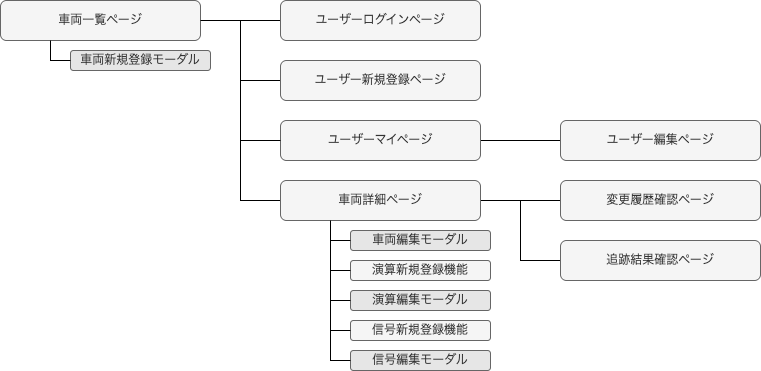

The diagram above was exported from draw.io. Its source (the exported page's mxGraphModel, read from the mxfile embedded in the PNG):
<mxGraphModel dx="870" dy="827" grid="1" gridSize="10" guides="1" tooltips="1" connect="1" arrows="1" fold="1" page="1" pageScale="1" pageWidth="850" pageHeight="1100" math="0" shadow="0">
  <root>
    <mxCell id="0" />
    <mxCell id="1" parent="0" />
    <mxCell id="15" style="edgeStyle=none;html=1;rounded=0;curved=0;endArrow=none;endFill=0;" edge="1" parent="1" source="2" target="3">
      <mxGeometry relative="1" as="geometry" />
    </mxCell>
    <mxCell id="16" style="edgeStyle=none;html=1;entryX=0;entryY=0.5;entryDx=0;entryDy=0;exitX=1;exitY=0.5;exitDx=0;exitDy=0;rounded=0;curved=0;endArrow=none;endFill=0;" edge="1" parent="1" source="2" target="4">
      <mxGeometry relative="1" as="geometry">
        <Array as="points">
          <mxPoint x="280" y="60" />
          <mxPoint x="280" y="120" />
        </Array>
      </mxGeometry>
    </mxCell>
    <mxCell id="18" style="edgeStyle=none;html=1;entryX=0;entryY=0.5;entryDx=0;entryDy=0;exitX=1;exitY=0.5;exitDx=0;exitDy=0;rounded=0;curved=0;endArrow=none;endFill=0;" edge="1" parent="1" source="2" target="7">
      <mxGeometry relative="1" as="geometry">
        <Array as="points">
          <mxPoint x="280" y="60" />
          <mxPoint x="280" y="240" />
        </Array>
      </mxGeometry>
    </mxCell>
    <mxCell id="2" value="車両一覧ページ" style="whiteSpace=wrap;html=1;fillColor=#f5f5f5;strokeColor=#666666;rounded=1;fontColor=#333333;" vertex="1" parent="1">
      <mxGeometry x="40" y="40" width="200" height="40" as="geometry" />
    </mxCell>
    <mxCell id="3" value="ユーザーログインページ" style="whiteSpace=wrap;html=1;fillColor=#f5f5f5;strokeColor=#666666;rounded=1;fontColor=#333333;" vertex="1" parent="1">
      <mxGeometry x="320" y="40" width="200" height="40" as="geometry" />
    </mxCell>
    <mxCell id="4" value="ユーザー新規登録ページ" style="whiteSpace=wrap;html=1;fillColor=#f5f5f5;strokeColor=#666666;rounded=1;fontColor=#333333;" vertex="1" parent="1">
      <mxGeometry x="320" y="100" width="200" height="40" as="geometry" />
    </mxCell>
    <mxCell id="28" style="edgeStyle=none;html=1;exitX=1;exitY=0.5;exitDx=0;exitDy=0;endArrow=none;endFill=0;rounded=0;curved=0;" edge="1" parent="1" source="5" target="27">
      <mxGeometry relative="1" as="geometry" />
    </mxCell>
    <mxCell id="5" value="ユーザーマイページ" style="whiteSpace=wrap;html=1;fillColor=#f5f5f5;strokeColor=#666666;rounded=1;fontColor=#333333;" vertex="1" parent="1">
      <mxGeometry x="320" y="160" width="200" height="40" as="geometry" />
    </mxCell>
    <mxCell id="6" value="車両新規登録モーダル" style="whiteSpace=wrap;html=1;fillColor=#E6E6E6;strokeColor=#666666;rounded=1;fontColor=#333333;gradientColor=none;" vertex="1" parent="1">
      <mxGeometry x="110" y="90" width="140" height="20" as="geometry" />
    </mxCell>
    <mxCell id="19" style="edgeStyle=none;html=1;exitX=1;exitY=0.5;exitDx=0;exitDy=0;entryX=0;entryY=0.5;entryDx=0;entryDy=0;rounded=0;curved=0;endArrow=none;endFill=0;" edge="1" parent="1" source="7" target="13">
      <mxGeometry relative="1" as="geometry" />
    </mxCell>
    <mxCell id="20" style="edgeStyle=none;html=1;entryX=0;entryY=0.5;entryDx=0;entryDy=0;exitX=1;exitY=0.5;exitDx=0;exitDy=0;endArrow=none;endFill=0;rounded=0;curved=0;" edge="1" parent="1" source="7" target="14">
      <mxGeometry relative="1" as="geometry">
        <Array as="points">
          <mxPoint x="560" y="240" />
          <mxPoint x="560" y="300" />
        </Array>
      </mxGeometry>
    </mxCell>
    <mxCell id="7" value="車両詳細ページ" style="whiteSpace=wrap;html=1;fillColor=#f5f5f5;strokeColor=#666666;rounded=1;fontColor=#333333;" vertex="1" parent="1">
      <mxGeometry x="320" y="220" width="200" height="40" as="geometry" />
    </mxCell>
    <mxCell id="8" value="車両編集モーダル" style="whiteSpace=wrap;html=1;fillColor=#E6E6E6;strokeColor=#666666;rounded=1;fontColor=#333333;gradientColor=none;" vertex="1" parent="1">
      <mxGeometry x="390" y="270" width="140" height="20" as="geometry" />
    </mxCell>
    <mxCell id="9" value="演算編集モーダル" style="whiteSpace=wrap;html=1;fillColor=#E6E6E6;strokeColor=#666666;rounded=1;fontColor=#333333;gradientColor=none;" vertex="1" parent="1">
      <mxGeometry x="390" y="330" width="140" height="20" as="geometry" />
    </mxCell>
    <mxCell id="10" value="信号新規登録機能" style="whiteSpace=wrap;html=1;fillColor=#f5f5f5;strokeColor=#666666;rounded=1;fontColor=#333333;" vertex="1" parent="1">
      <mxGeometry x="390" y="360" width="140" height="20" as="geometry" />
    </mxCell>
    <mxCell id="11" value="演算新規登録機能" style="whiteSpace=wrap;html=1;fillColor=#f5f5f5;strokeColor=#666666;rounded=1;fontColor=#333333;" vertex="1" parent="1">
      <mxGeometry x="390" y="300" width="140" height="20" as="geometry" />
    </mxCell>
    <mxCell id="12" value="信号編集モーダル" style="whiteSpace=wrap;html=1;fillColor=#E6E6E6;strokeColor=#666666;rounded=1;fontColor=#333333;gradientColor=none;" vertex="1" parent="1">
      <mxGeometry x="390" y="390" width="140" height="20" as="geometry" />
    </mxCell>
    <mxCell id="13" value="変更履歴確認ページ" style="whiteSpace=wrap;html=1;fillColor=#f5f5f5;strokeColor=#666666;rounded=1;fontColor=#333333;" vertex="1" parent="1">
      <mxGeometry x="600" y="220" width="200" height="40" as="geometry" />
    </mxCell>
    <mxCell id="14" value="追跡結果確認ページ" style="whiteSpace=wrap;html=1;fillColor=#f5f5f5;strokeColor=#666666;rounded=1;fontColor=#333333;" vertex="1" parent="1">
      <mxGeometry x="600" y="280" width="200" height="40" as="geometry" />
    </mxCell>
    <mxCell id="17" style="edgeStyle=none;html=1;entryX=0;entryY=0.5;entryDx=0;entryDy=0;exitX=1;exitY=0.5;exitDx=0;exitDy=0;rounded=0;curved=0;endArrow=none;endFill=0;" edge="1" parent="1" source="2" target="5">
      <mxGeometry relative="1" as="geometry">
        <mxPoint x="250" y="70" as="sourcePoint" />
        <mxPoint x="330" y="130" as="targetPoint" />
        <Array as="points">
          <mxPoint x="280" y="60" />
          <mxPoint x="280" y="180" />
        </Array>
      </mxGeometry>
    </mxCell>
    <mxCell id="21" style="edgeStyle=none;html=1;entryX=0;entryY=0.5;entryDx=0;entryDy=0;exitX=0.25;exitY=1;exitDx=0;exitDy=0;rounded=0;curved=0;endArrow=none;endFill=0;" edge="1" parent="1" source="2" target="6">
      <mxGeometry relative="1" as="geometry">
        <mxPoint x="250" y="70" as="sourcePoint" />
        <mxPoint x="330" y="130" as="targetPoint" />
        <Array as="points">
          <mxPoint x="90" y="100" />
        </Array>
      </mxGeometry>
    </mxCell>
    <mxCell id="22" style="edgeStyle=none;html=1;entryX=0;entryY=0.5;entryDx=0;entryDy=0;rounded=0;curved=0;endArrow=none;endFill=0;exitX=0.25;exitY=1;exitDx=0;exitDy=0;" edge="1" parent="1" source="7" target="8">
      <mxGeometry relative="1" as="geometry">
        <mxPoint x="360" y="260" as="sourcePoint" />
        <mxPoint x="330" y="250" as="targetPoint" />
        <Array as="points">
          <mxPoint x="370" y="280" />
        </Array>
      </mxGeometry>
    </mxCell>
    <mxCell id="23" style="edgeStyle=none;html=1;entryX=0;entryY=0.5;entryDx=0;entryDy=0;rounded=0;curved=0;endArrow=none;endFill=0;exitX=0.25;exitY=1;exitDx=0;exitDy=0;" edge="1" parent="1" source="7" target="11">
      <mxGeometry relative="1" as="geometry">
        <mxPoint x="380" y="270" as="sourcePoint" />
        <mxPoint x="400" y="290" as="targetPoint" />
        <Array as="points">
          <mxPoint x="370" y="310" />
        </Array>
      </mxGeometry>
    </mxCell>
    <mxCell id="24" style="edgeStyle=none;html=1;entryX=0;entryY=0.5;entryDx=0;entryDy=0;rounded=0;curved=0;endArrow=none;endFill=0;exitX=0.25;exitY=1;exitDx=0;exitDy=0;" edge="1" parent="1" source="7" target="9">
      <mxGeometry relative="1" as="geometry">
        <mxPoint x="380" y="270" as="sourcePoint" />
        <mxPoint x="400" y="320" as="targetPoint" />
        <Array as="points">
          <mxPoint x="370" y="340" />
        </Array>
      </mxGeometry>
    </mxCell>
    <mxCell id="25" style="edgeStyle=none;html=1;entryX=0;entryY=0.5;entryDx=0;entryDy=0;rounded=0;curved=0;endArrow=none;endFill=0;exitX=0.25;exitY=1;exitDx=0;exitDy=0;" edge="1" parent="1" source="7" target="10">
      <mxGeometry relative="1" as="geometry">
        <mxPoint x="380" y="270" as="sourcePoint" />
        <mxPoint x="400" y="350" as="targetPoint" />
        <Array as="points">
          <mxPoint x="370" y="370" />
        </Array>
      </mxGeometry>
    </mxCell>
    <mxCell id="26" style="edgeStyle=none;html=1;entryX=0;entryY=0.5;entryDx=0;entryDy=0;rounded=0;curved=0;endArrow=none;endFill=0;exitX=0.25;exitY=1;exitDx=0;exitDy=0;" edge="1" parent="1" source="7" target="12">
      <mxGeometry relative="1" as="geometry">
        <mxPoint x="380" y="270" as="sourcePoint" />
        <mxPoint x="400" y="380" as="targetPoint" />
        <Array as="points">
          <mxPoint x="370" y="400" />
        </Array>
      </mxGeometry>
    </mxCell>
    <mxCell id="27" value="ユーザー編集ページ" style="whiteSpace=wrap;html=1;fillColor=#f5f5f5;strokeColor=#666666;rounded=1;fontColor=#333333;" vertex="1" parent="1">
      <mxGeometry x="600" y="160" width="200" height="40" as="geometry" />
    </mxCell>
  </root>
</mxGraphModel>